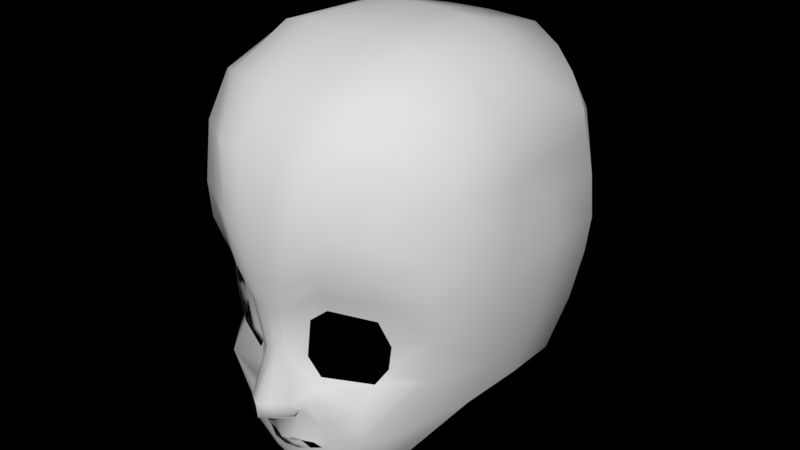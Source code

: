 # Source: SP-KidStage2.blend  (saved by Blender 2.79.0; exported with 4.5.12 LTS)
import bpy
from mathutils import Matrix  # noqa: F401  (used for matrix-valued properties, if any)

bpy.ops.wm.read_factory_settings(use_empty=True)
scene = bpy.context.scene
scene.name = 'Scene'

# ---- collections
col_collection_1 = bpy.data.collections.new('Collection 1'); scene.collection.children.link(col_collection_1)

# ---- world
world_world = bpy.data.worlds.new('World'); scene.world = world_world
world_world.use_nodes = True; world_world.node_tree.nodes.clear()
_N = world_world.node_tree.nodes; _L = world_world.node_tree.links
n0 = _N.new('ShaderNodeOutputWorld'); n0.name = 'World Output'; n0.location = (300, 300)
n0.is_active_output = True
world_world.color = (0.05088, 0.05088, 0.05088)
world_world.use_sun_shadow = False
world_world.sun_shadow_jitter_overblur = 0.0
world_world.cycles.sampling_method = 'MANUAL'

# ---- meshes
me_plane = bpy.data.meshes.new('Plane')
me_plane.from_pydata([(0.1496, -0.3831, -1.874), (0.1048, -0.1218, -1.8), (0.0, -0.3531, -1.92), (0.0, -0.09924, -1.838), (0.2012, -0.4608, -1.789), (0.2284, -0.1219, -1.759), (0.3959, -0.3256, -1.686), (0.3073, -0.1187, -1.719), (0.4655, -0.1364, -1.671), (0.3866, -0.08172, -1.691), (0.4156, -0.002622, -1.645), (0.343, -0.04893, -1.668), (0.2113, 0.1095, -1.699), (0.1531, -0.01948, -1.776), (0.0, 0.1325, -1.714), (0.0, -0.01584, -1.8), (0.1066, -0.4822, -2.036), (0.0, -0.4733, -2.139), (0.2386, -0.4792, -1.901), (0.3312, -0.5783, -1.771), (0.113, -0.6261, -2.076), (0.0, -0.6213, -2.151), (0.2256, -0.6178, -1.933), (0.1094, -1.045, -1.851), (0.0, -1.064, -1.863), (0.1607, -1.001, -1.823), (0.1147, -1.507, -1.926), (0.0, -1.486, -1.935), (0.1908, -1.542, -1.922), (0.2697, -1.025, -1.712), (0.3372, -1.424, -1.73), (0.4941, -1.712, -1.746), (0.5083, -1.561, -1.687), (0.9569, -1.723, -1.533), (0.8935, -1.494, -1.451), (1.273, -1.336, -1.152), (0.9836, -1.248, -1.373), (0.3484, -0.6908, -1.698), (0.3906, -0.8394, -1.672), (1.165, -0.823, -1.088), (0.9549, -1.014, -1.38), (0.8351, -0.8351, -1.435), (0.8337, -0.6078, -1.627), (0.5248, -0.4594, -1.713), (0.6172, -0.2147, -1.627), (0.5657, 0.04353, -1.613), (0.2379, 0.1827, -1.672), (0.0, 0.2095, -1.707), (0.78, -0.2534, -1.511), (0.6794, 0.1018, -1.48), (0.2725, 0.2636, -1.584), (0.0, 0.285, -1.626), (0.9841, -0.2828, -1.293), (0.7798, 0.1328, -1.31), (0.2981, 0.3551, -1.476), (0.0, 0.398, -1.517), (1.422, -0.82, -0.4319), (1.162, -0.2688, -0.4116), (0.8456, 0.1564, -1.093), (0.3274, 0.4269, -1.242), (0.0, 0.4736, -1.267), (0.1457, -1.814, -2.005), (0.0, -1.807, -2.018), (0.2957, -1.848, -1.991), (0.5551, -1.944, -1.844), (0.9874, -1.956, -1.616), (1.346, -1.708, -1.24), (0.1769, -2.27, -2.036), (0.0, -2.256, -2.05), (0.37, -2.283, -2.023), (0.6481, -2.343, -1.869), (1.013, -2.303, -1.63), (1.35, -2.141, -1.265), (0.2467, -2.881, -1.928), (0.0, -2.873, -1.942), (0.4848, -2.9, -1.902), (0.7543, -2.863, -1.708), (1.079, -2.824, -1.488), (1.415, -2.637, -1.103), (0.2406, -3.341, -1.526), (0.0, -3.348, -1.54), (0.5174, -3.328, -1.513), (0.8219, -3.293, -1.387), (1.12, -3.203, -1.173), (1.415, -2.954, -0.9182), (0.2406, -3.669, -0.7299), (0.0, -3.676, -0.7435), (0.5308, -3.661, -0.7123), (0.8439, -3.582, -0.6505), (1.127, -3.414, -0.477), (1.43, -3.035, -0.3715), (0.8439, -3.541, 0.374), (0.0, -3.661, 0.3749), (0.5308, -3.636, 0.3853), (0.2406, -3.648, 0.3826), (1.127, -3.396, 0.2342), (1.43, -3.062, 0.2449), (0.8439, -3.215, 1.405), (0.0, -3.389, 1.464), (0.5308, -3.369, 1.474), (0.2406, -3.38, 1.472), (1.43, -2.86, 0.9496), (1.127, -3.076, 1.213), (0.8439, -2.693, 1.817), (0.0, -2.702, 1.979), (0.5308, -2.701, 1.964), (0.2406, -2.702, 1.972), (1.43, -2.569, 1.036), (1.127, -2.628, 1.558), (0.8455, -2.204, 1.978), (0.0, -2.189, 2.123), (0.5291, -2.195, 2.105), (0.2357, -2.189, 2.115), (1.494, -2.186, 1.095), (1.131, -2.211, 1.68), (0.8563, -1.759, 1.933), (0.0, -1.73, 2.12), (0.5169, -1.729, 2.103), (0.2023, -1.73, 2.112), (1.532, -1.771, 1.099), (1.163, -1.767, 1.612), (0.8563, -1.383, 1.884), (0.0, -1.345, 2.095), (0.5169, -1.344, 2.072), (0.2023, -1.346, 2.081), (1.492, -1.397, 1.081), (1.163, -1.388, 1.566), (0.8563, -0.8856, 1.726), (0.0, -0.8802, 1.926), (0.5169, -0.8789, 1.889), (0.2023, -0.8802, 1.908), (1.396, -0.8861, 1.017), (1.183, -0.8857, 1.445), (0.8563, -0.322, 1.247), (0.0, -0.3274, 1.399), (0.5169, -0.3261, 1.382), (0.2023, -0.3274, 1.391), (1.239, -0.3156, 0.8907), (1.092, -0.3075, 1.068), (1.531, -1.358, -0.4345), (1.573, -1.734, -0.4917), (1.609, -2.114, -0.4425), (1.577, -2.628, -0.4124), (1.43, -2.569, 0.3501), (1.494, -2.186, 0.4017), (1.532, -1.771, 0.4663), (1.492, -1.397, 0.421), (1.396, -0.8861, 0.3816), (1.239, -0.3156, 0.2759)], [], [(2, 3, 1, 0), (1, 5, 4, 0), (5, 7, 6, 4), (7, 9, 8, 6), (9, 11, 10, 8), (11, 13, 12, 10), (13, 15, 14, 12), (4, 18, 16, 0), (0, 16, 17, 2), (4, 19, 22, 18), (18, 22, 20, 16), (16, 20, 21, 17), (22, 25, 23, 20), (20, 23, 24, 21), (25, 28, 26, 23), (23, 26, 27, 24), (25, 29, 30, 28), (30, 32, 31, 28), (32, 34, 33, 31), (34, 36, 35, 33), (25, 37, 38, 29), (42, 39, 40, 41), (37, 42, 41, 38), (35, 36, 40, 39), (8, 44, 43, 6), (14, 47, 46, 12), (10, 45, 44, 8), (6, 43, 19, 4), (12, 46, 45, 10), (22, 19, 37, 25), (42, 37, 19, 43), (46, 50, 49, 45), (44, 48, 42, 43), (47, 51, 50, 46), (45, 49, 48, 44), (51, 55, 54, 50), (49, 53, 52, 48), (48, 52, 39, 42), (50, 54, 53, 49), (55, 60, 59, 54), (53, 58, 57, 52), (52, 57, 56, 39), (54, 59, 58, 53), (33, 35, 66, 65), (26, 28, 63, 61), (31, 33, 65, 64), (27, 26, 61, 62), (28, 31, 64, 63), (65, 66, 72, 71), (63, 64, 70, 69), (62, 61, 67, 68), (64, 65, 71, 70), (61, 63, 69, 67), (71, 72, 78, 77), (69, 70, 76, 75), (68, 67, 73, 74), (70, 71, 77, 76), (67, 69, 75, 73), (77, 78, 84, 83), (75, 76, 82, 81), (74, 73, 79, 80), (76, 77, 83, 82), (73, 75, 81, 79), (83, 84, 90, 89), (81, 82, 88, 87), (80, 79, 85, 86), (82, 83, 89, 88), (79, 81, 87, 85), (87, 93, 94, 85), (89, 90, 96, 95), (88, 91, 93, 87), (85, 94, 92, 86), (88, 89, 95, 91), (91, 97, 99, 93), (95, 96, 101, 102), (94, 100, 98, 92), (93, 99, 100, 94), (91, 95, 102, 97), (100, 106, 104, 98), (99, 105, 106, 100), (97, 103, 105, 99), (97, 102, 108, 103), (102, 101, 107, 108), (105, 111, 112, 106), (108, 107, 113, 114), (106, 112, 110, 104), (103, 109, 111, 105), (103, 108, 114, 109), (111, 117, 118, 112), (114, 113, 119, 120), (112, 118, 116, 110), (109, 115, 117, 111), (109, 114, 120, 115), (117, 123, 124, 118), (120, 119, 125, 126), (118, 124, 122, 116), (115, 121, 123, 117), (115, 120, 126, 121), (123, 129, 130, 124), (126, 125, 131, 132), (124, 130, 128, 122), (121, 127, 129, 123), (121, 126, 132, 127), (129, 135, 136, 130), (132, 131, 137, 138), (130, 136, 134, 128), (127, 133, 135, 129), (127, 132, 138, 133), (35, 39, 56, 139), (66, 35, 139, 140), (72, 66, 140, 141), (78, 72, 141, 142), (137, 131, 147, 148), (113, 107, 143, 144), (119, 113, 144, 145), (125, 119, 145, 146), (131, 125, 146, 147), (96, 143, 107, 101), (84, 78, 142, 90), (147, 146, 139, 56), (145, 144, 141, 140), (148, 147, 56, 57), (146, 145, 140, 139), (143, 96, 90, 142), (144, 143, 142, 141)])
me_plane.polygons.foreach_set('use_smooth', [True] * 125)
me_plane.use_remesh_preserve_volume = False
me_plane.use_remesh_preserve_attributes = False
me_plane.use_mirror_vertex_groups = False
me_plane.update()

# ---- objects
ob_plane = bpy.data.objects.new('Plane', me_plane)

# ---- transforms, parenting, visibility, modifiers, constraints
ob_plane.location = (0.0, 0.0, 7.89)
ob_plane.rotation_euler = (-1.571, 0.0, 0.0)
ob_plane.scale = (1.05, 1.095, 1.0)
ob_plane.lineart.crease_threshold = 0.0
_m = ob_plane.modifiers.new('Mirror', 'MIRROR')
_m.use_clip = True
_m = ob_plane.modifiers.new('Subsurf', 'SUBSURF')
_m.show_render = False
_m.uv_smooth = 'PRESERVE_CORNERS'
_m.quality = 2
_m.levels = 2

# ---- collection membership
col_collection_1.objects.link(ob_plane)

# ---- scene / render settings (as saved in the file)
scene.frame_start = 1; scene.frame_end = 250; scene.frame_set(0)
scene.render.engine = 'CYCLES'
scene.render.resolution_percentage = 50
scene.render.dither_intensity = 0.0
scene.cycles.use_denoising = False
scene.cycles.samples = 128
scene.cycles.sampling_pattern = 'TABULATED_SOBOL'
scene.cycles.use_adaptive_sampling = False
scene.cycles.use_light_tree = False
scene.cycles.blur_glossy = 0.0
scene.cycles.sample_clamp_indirect = 0.0
scene.view_settings.view_transform = 'Standard'
bpy.context.view_layer.update()

# ---- added for rendering (the .blend has no active camera and no usable light): camera, sun
cam_auto = bpy.data.cameras.new('AutoCamera')
cam_auto.lens = 50.0
cam_auto.sensor_width = 36.0
cam_auto.clip_end = 1000.0
ob_auto_camera = bpy.data.objects.new('AutoCamera', cam_auto)
scene.collection.objects.link(ob_auto_camera)
ob_auto_camera.location = (6.56371, -7.89058, 14.8941)
ob_auto_camera.rotation_euler = (1.09748, -7.21219e-08, 0.694738)
scene.camera = ob_auto_camera
light_auto_sun = bpy.data.lights.new('AutoSun', 'SUN')
light_auto_sun.energy = 3.0
light_auto_sun.angle = 0.0523599
ob_auto_sun = bpy.data.objects.new('AutoSun', light_auto_sun)
scene.collection.objects.link(ob_auto_sun)
ob_auto_sun.rotation_euler = (0.872665, 0.174533, 0.523599)
bpy.context.view_layer.update()
